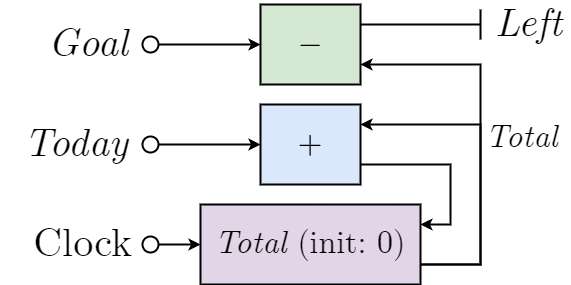

The diagram above was exported from draw.io. Its source (the exported page's mxGraphModel, read from the mxfile embedded in the PNG):
<mxGraphModel dx="219" dy="570" grid="1" gridSize="10" guides="1" tooltips="1" connect="1" arrows="1" fold="1" page="1" pageScale="1" pageWidth="827" pageHeight="1169" math="1" shadow="0">
  <root>
    <mxCell id="0" />
    <mxCell id="1" parent="0" />
    <mxCell id="2" value="&lt;div style=&quot;text-align: left;&quot;&gt;Today&lt;/div&gt;" style="text;html=1;align=right;verticalAlign=middle;whiteSpace=wrap;rounded=0;fontFamily=CMU Serif;fontSize=40;fontColor=default;labelBackgroundColor=none;fontStyle=2;spacingLeft=10;spacingRight=10;" parent="1" vertex="1">
      <mxGeometry x="60" y="360" width="140" height="40" as="geometry" />
    </mxCell>
    <mxCell id="3" style="edgeStyle=orthogonalEdgeStyle;rounded=0;orthogonalLoop=1;jettySize=auto;html=1;exitX=0.9;exitY=0.5;exitDx=0;exitDy=0;exitPerimeter=0;fontFamily=Helvetica;fontSize=20;fontColor=default;endArrow=classic;endFill=1;strokeWidth=2;jumpStyle=arc;entryX=0;entryY=0.5;entryDx=0;entryDy=0;" parent="1" source="5" target="8" edge="1">
      <mxGeometry relative="1" as="geometry">
        <mxPoint x="240" y="380" as="targetPoint" />
        <Array as="points" />
      </mxGeometry>
    </mxCell>
    <mxCell id="5" value="" style="verticalLabelPosition=bottom;shadow=0;dashed=0;align=center;html=1;verticalAlign=top;shape=mxgraph.electrical.logic_gates.inverting_contact;fontFamily=Helvetica;fontSize=20;strokeWidth=2;" parent="1" vertex="1">
      <mxGeometry x="200" y="370" width="20" height="20" as="geometry" />
    </mxCell>
    <mxCell id="6" style="edgeStyle=orthogonalEdgeStyle;shape=connector;rounded=0;jumpStyle=arc;html=1;exitX=1;exitY=0.75;exitDx=0;exitDy=0;entryX=1;entryY=0.25;entryDx=0;entryDy=0;labelBackgroundColor=default;strokeColor=default;strokeWidth=2;fontFamily=Helvetica;fontSize=20;fontColor=default;endArrow=classic;endFill=1;" parent="1" source="8" target="12" edge="1">
      <mxGeometry relative="1" as="geometry">
        <Array as="points">
          <mxPoint x="510" y="400" />
          <mxPoint x="510" y="460" />
        </Array>
      </mxGeometry>
    </mxCell>
    <mxCell id="8" value="$$+$$" style="rounded=0;whiteSpace=wrap;html=1;fontSize=32;fontFamily=CMU Serif;verticalAlign=middle;fillColor=#dae8fc;shadow=0;dashed=0;strokeWidth=2;" parent="1" vertex="1">
      <mxGeometry x="320" y="340" width="100" height="80" as="geometry" />
    </mxCell>
    <mxCell id="9" style="edgeStyle=orthogonalEdgeStyle;shape=connector;rounded=0;jumpStyle=arc;html=1;exitX=1;exitY=0.75;exitDx=0;exitDy=0;entryX=1;entryY=0.75;entryDx=0;entryDy=0;labelBackgroundColor=default;strokeColor=default;strokeWidth=2;fontFamily=CMU Serif;fontSize=40;fontColor=default;endArrow=classic;endFill=1;" parent="1" source="12" target="13" edge="1">
      <mxGeometry relative="1" as="geometry">
        <Array as="points">
          <mxPoint x="540" y="500" />
          <mxPoint x="540" y="300" />
        </Array>
      </mxGeometry>
    </mxCell>
    <mxCell id="10" style="edgeStyle=orthogonalEdgeStyle;shape=connector;rounded=0;jumpStyle=arc;html=1;exitX=1;exitY=0.75;exitDx=0;exitDy=0;entryX=1;entryY=0.25;entryDx=0;entryDy=0;labelBackgroundColor=default;strokeColor=default;strokeWidth=2;fontFamily=CMU Serif;fontSize=40;fontColor=default;endArrow=classic;endFill=1;" parent="1" source="12" target="8" edge="1">
      <mxGeometry relative="1" as="geometry">
        <Array as="points">
          <mxPoint x="540" y="500" />
          <mxPoint x="540" y="360" />
        </Array>
      </mxGeometry>
    </mxCell>
    <mxCell id="11" value="&lt;i style=&quot;border-color: var(--border-color); font-size: 32px;&quot;&gt;Total&lt;/i&gt;" style="edgeLabel;html=1;align=center;verticalAlign=middle;resizable=0;points=[];fontSize=40;fontFamily=CMU Serif;fontColor=default;labelBackgroundColor=none;" parent="10" vertex="1" connectable="0">
      <mxGeometry x="0.2896" y="-2" relative="1" as="geometry">
        <mxPoint x="46" y="12" as="offset" />
      </mxGeometry>
    </mxCell>
    <mxCell id="12" value="&lt;i&gt;Total&lt;/i&gt; (init: 0)" style="rounded=0;whiteSpace=wrap;html=1;fontSize=32;fontFamily=CMU Serif;verticalAlign=middle;fillColor=#e1d5e7;shadow=0;dashed=0;strokeWidth=2;strokeColor=#000000;" parent="1" vertex="1">
      <mxGeometry x="260" y="440" width="220" height="80" as="geometry" />
    </mxCell>
    <mxCell id="13" value="$$-$$" style="rounded=0;whiteSpace=wrap;html=1;fontSize=32;fontFamily=CMU Serif;verticalAlign=middle;fillColor=#d5e8d4;shadow=0;dashed=0;strokeWidth=2;strokeColor=#000000;" parent="1" vertex="1">
      <mxGeometry x="320" y="240" width="100" height="80" as="geometry" />
    </mxCell>
    <mxCell id="14" value="Left" style="text;html=1;align=left;verticalAlign=middle;whiteSpace=wrap;rounded=0;fontFamily=CMU Serif;fontSize=40;fontColor=default;labelBackgroundColor=none;fontStyle=2;spacingLeft=3;spacingRight=3;" parent="1" vertex="1">
      <mxGeometry x="550.1" y="240" width="79.9" height="40" as="geometry" />
    </mxCell>
    <mxCell id="15" style="edgeStyle=orthogonalEdgeStyle;rounded=0;orthogonalLoop=1;jettySize=auto;html=1;fontFamily=Helvetica;fontSize=20;fontColor=default;endArrow=none;endFill=0;strokeWidth=2;jumpStyle=arc;labelBackgroundColor=default;strokeColor=default;shape=connector;exitX=1;exitY=0.5;exitDx=0;exitDy=0;" parent="1" edge="1">
      <mxGeometry relative="1" as="geometry">
        <mxPoint x="540" y="260" as="targetPoint" />
        <Array as="points" />
        <mxPoint x="420" y="260" as="sourcePoint" />
      </mxGeometry>
    </mxCell>
    <mxCell id="16" style="edgeStyle=orthogonalEdgeStyle;rounded=0;orthogonalLoop=1;jettySize=auto;html=1;fontFamily=Helvetica;fontSize=20;fontColor=default;endArrow=none;endFill=0;strokeWidth=2;jumpStyle=arc;labelBackgroundColor=default;strokeColor=default;shape=connector;" parent="1" edge="1">
      <mxGeometry relative="1" as="geometry">
        <mxPoint x="540.0099999999999" y="275" as="targetPoint" />
        <Array as="points">
          <mxPoint x="540.01" y="265" />
          <mxPoint x="540.01" y="265" />
        </Array>
        <mxPoint x="540.0099999999999" y="245" as="sourcePoint" />
      </mxGeometry>
    </mxCell>
    <mxCell id="17" value="&lt;div style=&quot;text-align: left;&quot;&gt;&lt;span style=&quot;font-style: normal;&quot;&gt;Clock&lt;/span&gt;&lt;/div&gt;" style="text;html=1;align=right;verticalAlign=middle;whiteSpace=wrap;rounded=0;fontFamily=CMU Serif;fontSize=40;fontColor=default;labelBackgroundColor=none;fontStyle=2;spacingLeft=10;spacingRight=6;" parent="1" vertex="1">
      <mxGeometry x="70" y="460" width="130" height="40" as="geometry" />
    </mxCell>
    <mxCell id="18" style="edgeStyle=orthogonalEdgeStyle;rounded=0;orthogonalLoop=1;jettySize=auto;html=1;exitX=0.9;exitY=0.5;exitDx=0;exitDy=0;exitPerimeter=0;fontFamily=Helvetica;fontSize=20;fontColor=default;endArrow=classic;endFill=1;strokeWidth=2;jumpStyle=arc;entryX=0;entryY=0.5;entryDx=0;entryDy=0;startArrow=none;" parent="1" source="19" edge="1">
      <mxGeometry relative="1" as="geometry">
        <mxPoint x="260" y="480" as="targetPoint" />
        <Array as="points" />
      </mxGeometry>
    </mxCell>
    <mxCell id="19" value="" style="verticalLabelPosition=bottom;shadow=0;dashed=0;align=center;html=1;verticalAlign=top;shape=mxgraph.electrical.logic_gates.inverting_contact;fontFamily=Helvetica;fontSize=20;strokeWidth=2;" parent="1" vertex="1">
      <mxGeometry x="200" y="470" width="20" height="20" as="geometry" />
    </mxCell>
    <mxCell id="20" value="&lt;div style=&quot;text-align: left;&quot;&gt;Goal&lt;/div&gt;" style="text;html=1;align=right;verticalAlign=middle;whiteSpace=wrap;rounded=0;fontFamily=CMU Serif;fontSize=40;fontColor=default;labelBackgroundColor=none;fontStyle=2;spacingLeft=10;spacingRight=10;" parent="1" vertex="1">
      <mxGeometry x="60" y="260" width="140" height="40" as="geometry" />
    </mxCell>
    <mxCell id="21" style="edgeStyle=orthogonalEdgeStyle;rounded=0;orthogonalLoop=1;jettySize=auto;html=1;exitX=0.9;exitY=0.5;exitDx=0;exitDy=0;exitPerimeter=0;fontFamily=Helvetica;fontSize=20;fontColor=default;endArrow=classic;endFill=1;strokeWidth=2;jumpStyle=arc;entryX=0;entryY=0.5;entryDx=0;entryDy=0;" parent="1" source="22" target="13" edge="1">
      <mxGeometry relative="1" as="geometry">
        <mxPoint x="260" y="280" as="targetPoint" />
        <Array as="points" />
      </mxGeometry>
    </mxCell>
    <mxCell id="22" value="" style="verticalLabelPosition=bottom;shadow=0;dashed=0;align=center;html=1;verticalAlign=top;shape=mxgraph.electrical.logic_gates.inverting_contact;fontFamily=Helvetica;fontSize=20;strokeWidth=2;" parent="1" vertex="1">
      <mxGeometry x="200" y="270" width="20" height="20" as="geometry" />
    </mxCell>
  </root>
</mxGraphModel>